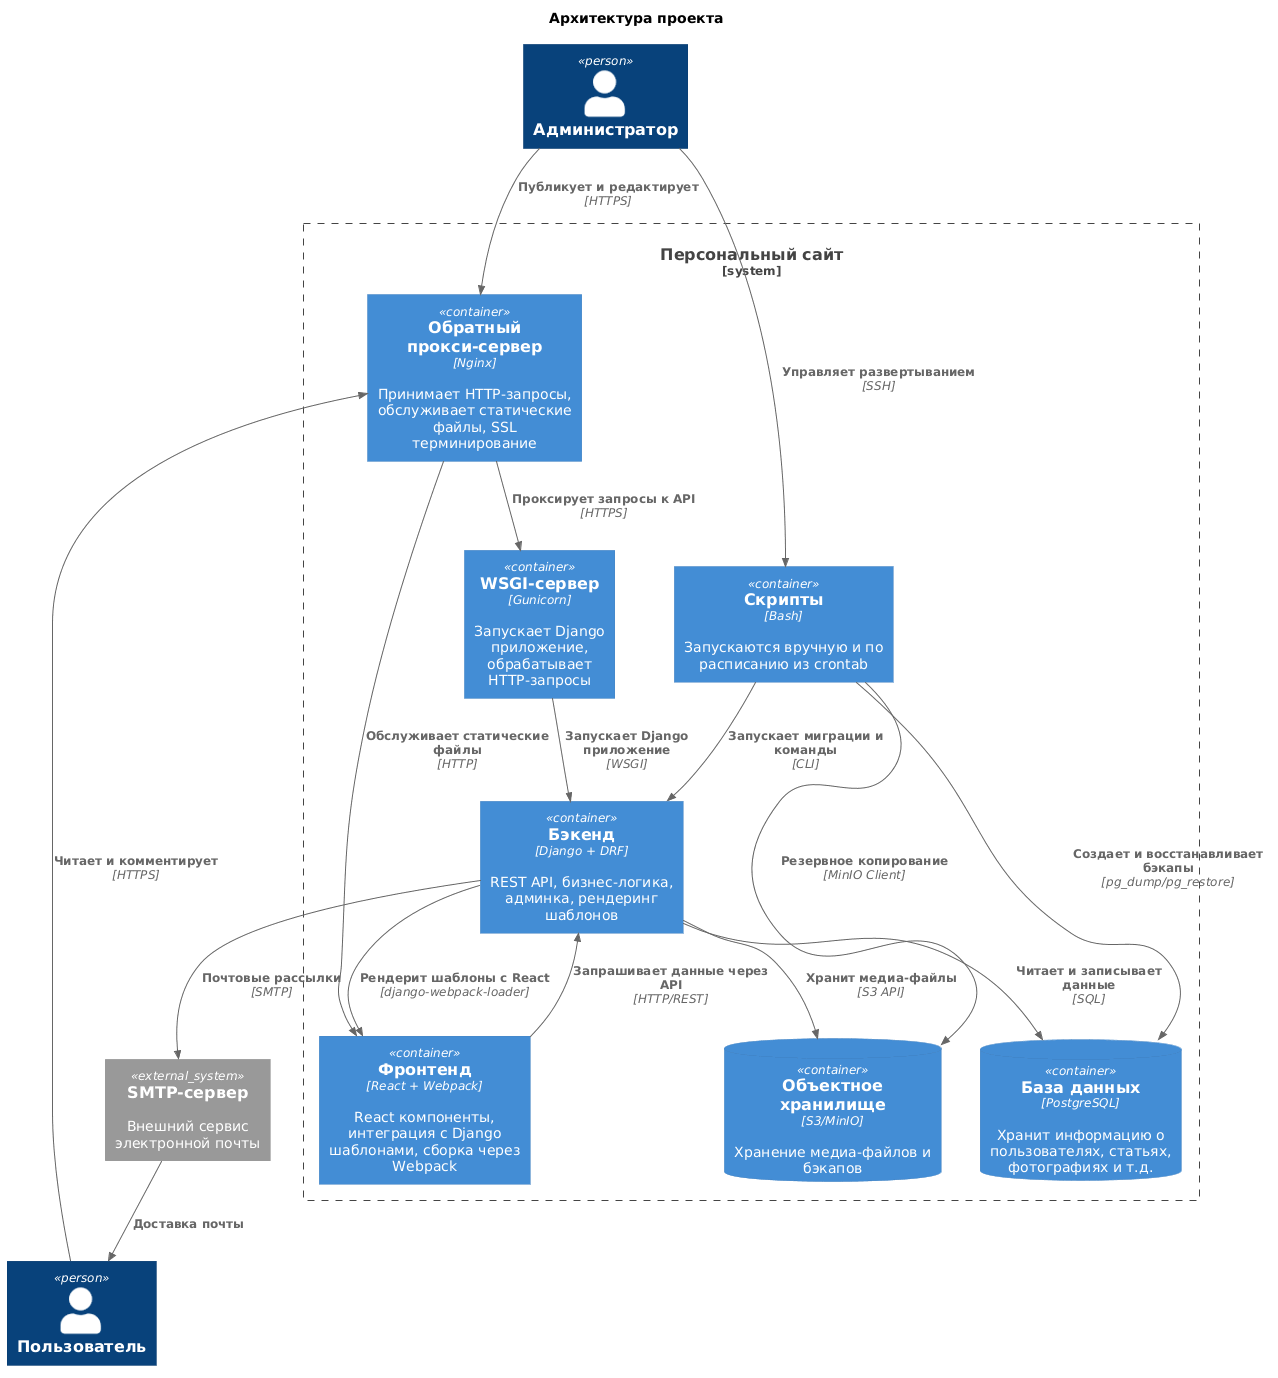

The diagram above was rendered by PlantUML. Its source (embedded in the PNG):
@startuml container

!include <C4/C4_Container>

title Архитектура проекта

Person(user, "Пользователь")
Person(admin, "Администратор")
System_Boundary(project, "Персональный сайт") {
    Container(nginx, "Обратный прокси-сервер", "Nginx", "Принимает HTTP-запросы, обслуживает статические файлы, SSL терминирование")
    Container(gunicorn, "WSGI-сервер", "Gunicorn", "Запускает Django приложение, обрабатывает HTTP-запросы")
    Container(backend, "Бэкенд", "Django + DRF", "REST API, бизнес-логика, админка, рендеринг шаблонов")
    Container(frontend, "Фронтенд", "React + Webpack", "React компоненты, интеграция с Django шаблонами, сборка через Webpack")
    Container(scripts, "Скрипты", "Bash", "Запускаются вручную и по расписанию из crontab")
    ContainerDb(db, "База данных", "PostgreSQL", "Хранит информацию о пользователях, статьях, фотографиях и т.д.")
    ContainerDb(s3, "Объектное хранилище", "S3/MinIO", "Хранение медиа-файлов и бэкапов")
}
System_Ext(smtp, "SMTP-сервер", "Внешний сервис электронной почты")

Rel(admin, nginx, "Публикует и редактирует", "HTTPS")
Rel(admin, scripts, "Управляет развертыванием", "SSH")
Rel(user, nginx, "Читает и комментирует", "HTTPS")
Rel(nginx, gunicorn, "Проксирует запросы к API", "HTTPS")
Rel(nginx, frontend, "Обслуживает статические файлы", "HTTP")
Rel(gunicorn, backend, "Запускает Django приложение", "WSGI")
Rel(backend, frontend, "Рендерит шаблоны с React", "django-webpack-loader")
Rel(frontend, backend, "Запрашивает данные через API", "HTTP/REST")
Rel(backend, db, "Читает и записывает данные", "SQL")
Rel(backend, s3, "Хранит медиа-файлы", "S3 API")
Rel(backend, smtp, "Почтовые рассылки", "SMTP")
Rel(smtp, user, "Доставка почты")
Rel(scripts, backend, "Запускает миграции и команды", "CLI")
Rel(scripts, db, "Создает и восстанавливает бэкапы", "pg_dump/pg_restore")
Rel(scripts, s3, "Резервное копирование", "MinIO Client")

@enduml